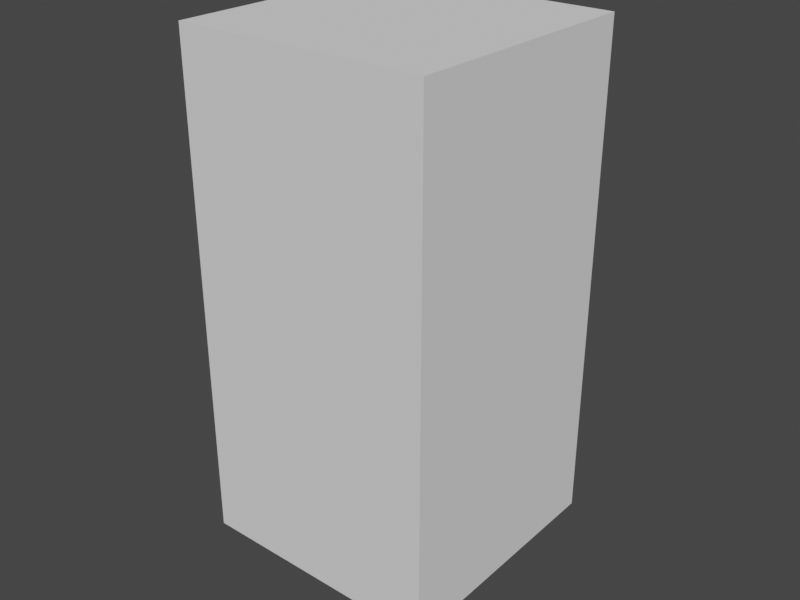 # Source: zambie_painb.blend  (saved by Blender 2.90.8; exported with 4.5.12 LTS)
import bpy
from mathutils import Matrix  # noqa: F401  (used for matrix-valued properties, if any)

bpy.ops.wm.read_factory_settings(use_empty=True)
scene = bpy.context.scene
scene.name = 'Scene'

# ---- collections
col_model = bpy.data.collections.new('model'); scene.collection.children.link(col_model)
col_scale = bpy.data.collections.new('scale'); scene.collection.children.link(col_scale)

# ---- images (referenced by path relative to the original .blend; pixels are not part of the script)
import os
ASSET_DIR = os.environ.get("B2B_ASSET_DIR", "")  # directory of the original .blend (textures are referenced by path, not embedded)
HERE = os.path.dirname(os.path.abspath(__file__))  # packed textures are extracted next to this script under _unpacked/

def load_image(name, relpath, width, height, colorspace="sRGB"):
    """Load a texture the original file referenced (path relative to the .blend, or extracted next to this script)."""
    p = next((c for c in (os.path.join(HERE, relpath), os.path.join(ASSET_DIR, relpath)) if relpath and os.path.exists(c)), "")
    if p:
        img = bpy.data.images.load(p, check_existing=True)
        img.name = name
    else:  # same state as the original file: an image datablock whose file is absent (Cycles renders it pink)
        img = bpy.data.images.new(name, width, height)
        img.source = "FILE"
        img.filepath = "//" + (relpath or name)
    img.colorspace_settings.name = colorspace
    return img
img_zamb_s2 = load_image('zamb_s2', 'zamb_color_q1_scaled3.png', 1024, 1024, 'sRGB')

# ---- materials (node trees are filled in below, after node groups)
mat_material = bpy.data.materials.new('Material')

# ---- material node trees
mat_material.use_nodes = True; mat_material.node_tree.nodes.clear()
_N = mat_material.node_tree.nodes; _L = mat_material.node_tree.links
n0 = _N.new('ShaderNodeBsdfPrincipled'); n0.name = 'Principled BSDF'; n0.location = (10, 300)
n0.distribution = 'GGX'
n0.subsurface_method = 'BURLEY'
n0.inputs[3].default_value = 1.45
n0.inputs[13].default_value = 0.0
n0.inputs[27].default_value = (0.0, 0.0, 0.0, 1.0)
n0.inputs[28].default_value = 1.0
n1 = _N.new('ShaderNodeOutputMaterial'); n1.name = 'Material Output'; n1.location = (300, 300)
n2 = _N.new('ShaderNodeTexImage'); n2.name = 'Image Texture'; n2.location = (-280, 280)
n2.image = img_zamb_s2
n2.interpolation = 'Closest'
_L.new(n0.outputs[0], n1.inputs[0])
_L.new(n2.outputs[0], n0.inputs[0])
n1.is_active_output = True

# ---- world
world_world = bpy.data.worlds.new('World'); scene.world = world_world
world_world.use_nodes = True; world_world.node_tree.nodes.clear()
_N = world_world.node_tree.nodes; _L = world_world.node_tree.links
n0 = _N.new('ShaderNodeOutputWorld'); n0.name = 'World Output'; n0.location = (300, 300)
n1 = _N.new('ShaderNodeBackground'); n1.name = 'Background'; n1.location = (10, 300)
n1.inputs[0].default_value = (0.05088, 0.05088, 0.05088, 1.0)
_L.new(n1.outputs[0], n0.inputs[0])
n0.is_active_output = True
world_world.use_sun_shadow = False
world_world.sun_shadow_jitter_overblur = 0.0
world_world.light_settings.distance = 28.1

# ---- meshes
me_cube_001 = bpy.data.meshes.new('Cube.001')
me_cube_001.from_pydata([(11.81, -5.161, 91.92), (11.81, 1.441, 91.92), (11.44, -6.933, 94.69), (11.28, 3.386, 93.84), (8.402, -6.792, 100.4), (8.402, 1.52, 100.1), (-0.1077, 6.387, 77.14), (-0.1077, -4.425, 75.7), (7.533, 6.709, 89.63), (7.101, -8.878, 94.04), (7.484, 7.31, 91.81), (4.722, 4.199, 99.09), (4.722, -8.181, 100.7), (7.231, 1.625, 70.56), (-0.1077, 8.549, 68.82), (-0.1077, -4.079, 72.27), (9.436, 2.398, 72.58), (9.329, -1.297, 72.64), (6.156, 7.993, 69.07), (5.393, -3.799, 72.08), (9.828, 2.277, 66.03), (9.828, -2.341, 66.79), (6.614, 6.001, 63.13), (6.614, -6.103, 64.96), (2.032, 2.032, 57.38), (3.009, -6.478, 59.32), (11.05, 1.823, 61.22), (9.946, -3.215, 60.89), (3.925, -5.032, 57.83), (7.212, 5.385, 58.01), (3.023, -0.8393, 102.9), (2.621, 1.796, 102.2), (2.621, -3.331, 103.3), (2.59, 0.4789, 107.1), (2.693, 2.901, 105.7), (2.156, -2.58, 108.8), (-15.92, -3.592, 92.88), (-15.92, -0.107, 92.88), (-12.03, -5.161, 91.92), (-11.66, -6.933, 94.69), (-8.618, -6.792, 100.4), (-7.748, 6.709, 89.63), (-7.316, -8.878, 94.04), (-7.7, 7.31, 91.81), (-4.937, 4.199, 99.09), (-4.937, -8.181, 100.7), (-0.1077, -3.762, 103.3), (-7.446, 1.625, 70.56), (-9.651, 2.398, 72.58), (-9.545, -1.297, 72.64), (-6.371, 7.993, 69.07), (-5.608, -3.799, 72.08), (-10.04, 2.277, 66.03), (-10.04, -2.341, 66.79), (-6.829, 6.001, 63.13), (-6.829, -6.103, 64.96), (-0.1077, 6.645, 61.92), (-0.1077, -8.002, 65.84), (-13.02, -8.767, 0.003357), (-3.225, -6.478, 59.32), (-0.1077, 2.402, 56.86), (-0.1077, -8.021, 59.22), (-4.141, -5.032, 57.83), (-14.27, -3.346, 0.003357), (-3.239, -0.8393, 102.9), (-2.836, 1.796, 102.2), (-2.836, -3.331, 103.3), (-2.805, 0.4789, 107.1), (-2.908, 2.901, 105.7), (-2.371, -2.58, 108.8), (-0.1077, -3.031, 108.9), (-8.088, -9.993, 0.003357), (-0.1077, 7.227, 83.12), (9.496, 2.013, 80.4), (8.824, -4.184, 80.73), (-0.1077, -6.099, 80.63), (-9.712, 2.013, 80.4), (-9.039, -4.184, 80.73), (-0.1077, 5.555, 83.58), (6.694, -0.5385, 83.4), (-6.91, -0.5385, 83.4), (6.62, -0.2614, 77.06), (-6.825, -0.2218, 77.06), (-0.1077, 2.901, 105.7), (3.766, 4.993, 109.2), (4.872, 1.081, 110.5), (-0.1077, -5.26, 114.2), (2.793, -3.218, 113.1), (-3.009, -3.218, 113.1), (-5.088, 1.081, 110.5), (-3.981, 4.993, 109.2), (3.285, 7.809, 113.7), (4.872, 2.641, 116.7), (-0.1077, -2.531, 119.2), (3.52, -1.105, 118.5), (-3.736, -1.105, 118.5), (-5.088, 2.641, 116.7), (-3.5, 7.809, 113.7), (3.285, 7.136, 117.8), (3.229, 3.914, 119.4), (-0.1077, 0.6642, 120.0), (2.693, 1.222, 119.9), (-2.908, 1.222, 119.9), (-3.445, 3.914, 119.4), (-3.5, 7.136, 117.8), (-2.587, 6.454, 104.9), (2.371, 6.454, 104.9), (-2.587, 7.965, 108.7), (2.371, 7.965, 108.7), (-0.1077, -3.932, 73.64), (-0.1077, -4.918, 78.33), (-0.1077, 5.786, 80.46), (-0.1077, 8.172, 73.25), (-12.03, 1.441, 91.92), (-16.14, -4.581, 96.66), (-16.14, 0.621, 96.66), (-11.49, 3.386, 93.84), (-14.65, -5.302, 98.89), (-14.65, 0.9226, 98.89), (-8.618, 1.52, 100.1), (-13.76, -4.493, 92.1), (-13.83, 1.26, 92.1), (-14.02, -5.958, 95.12), (-14.02, 2.183, 94.91), (-12.05, -5.958, 99.48), (-12.05, 1.52, 99.48), (-2.203, 2.032, 57.38), (-11.22, 1.823, 61.22), (-10.12, -3.215, 60.89), (-7.383, 5.385, 58.01), (-15.85, 8.268, 0.003357), (-11.06, -1.917, 5.612), (-9.292, -6.321, 5.612), (-12.84, 10.66, 0.003357), (-7.07, -2.659, 20.83), (-15.14, 7.259, 2.295), (-10.85, -0.3386, 20.91), (-7.419, -6.086, 20.84), (-7.431, -2.479, 29.31), (-12.65, 9.574, 2.295), (-12.18, -3.081, 5.612), (-11.78, -5.723, 5.612), (-9.814, -0.5529, 29.64), (-7.69, 8.271, 0.003357), (-10.54, -0.1816, 36.38), (-10.11, -3.03, 37.05), (-7.683, -5.421, 29.4), (-6.356, -1.003, 32.81), (-13.85, -2.382, 20.97), (-8.406, 7.737, 2.295), (-12.91, -6.629, 20.95), (-9.04, 2.814, 33.12), (-7.335, -3.59, 33.09), (-6.691, -3.343, 0.003357), (-5.889, -0.3376, 35.88), (-12.18, -2.017, 29.89), (-11.42, -5.457, 29.85), (-8.223, 2.01, 36.18), (-6.576, -3.516, 36.72), (-11.41, -0.4627, 33.32), (-10.45, -2.855, 33.02), (-9.098, -3.079, 5.612), (-27.28, 3.204, 67.75), (-28.85, 4.77, 64.15), (-27.28, 1.46, 66.94), (-28.85, 1.773, 62.99), (-24.87, 2.774, 66.45), (-25.37, 6.05, 62.85), (-25.37, 1.905, 61.69), (-24.11, -2.852, 77.5), (-24.11, 0.7514, 78.87), (-19.05, -0.7095, 76.58), (-22.28, -2.939, 80.26), (-22.28, -0.02353, 81.09), (-17.89, -1.478, 79.27), (-20.21, -3.048, 83.58), (-20.21, -0.1935, 83.94), (-16.93, -1.464, 82.69), (-26.07, 1.208, 66.49), (-27.11, 1.723, 62.34), (-26.07, 4.089, 67.3), (-27.11, 5.869, 63.5), (-21.58, -3.497, 76.69), (-21.58, 1.647, 78.07), (-20.08, -3.891, 79.44), (-20.08, 0.6034, 80.51), (-18.57, -3.234, 83.05), (-18.57, 0.1954, 83.4), (-31.28, 8.223, 58.17), (-31.28, 1.955, 56.01), (-24.58, 6.173, 57.91), (-24.58, 2.917, 57.0), (-28.29, 3.591, 54.32), (-28.29, 6.301, 55.23), (15.7, -3.592, 92.88), (15.7, -0.107, 92.88), (15.92, -4.581, 96.66), (15.92, 0.621, 96.66), (14.44, -5.302, 98.89), (14.44, 0.9226, 98.89), (13.54, -4.493, 92.1), (13.62, 1.26, 92.1), (13.8, -5.958, 95.12), (13.8, 2.183, 94.91), (11.84, -5.958, 99.48), (11.84, 1.52, 99.48), (12.81, -8.767, 0.003357), (1.988, 2.032, 57.38), (11.01, 1.823, 61.22), (9.902, -3.215, 60.89), (7.168, 5.385, 58.01), (14.05, -3.346, 0.003357), (15.63, 8.268, 0.003357), (10.85, -1.917, 5.612), (9.076, -6.321, 5.612), (12.63, 10.66, 0.003357), (6.854, -2.659, 20.83), (14.92, 7.259, 2.295), (10.63, -0.3386, 20.91), (7.204, -6.086, 20.84), (7.216, -2.479, 29.31), (12.44, 9.574, 2.295), (11.96, -3.081, 5.612), (11.57, -5.723, 5.612), (9.598, -0.5529, 29.64), (7.475, 8.271, 0.003357), (10.33, -0.1816, 36.38), (9.899, -3.03, 37.05), (7.467, -5.421, 29.4), (6.141, -1.003, 32.81), (13.64, -2.382, 20.97), (8.191, 7.737, 2.295), (12.7, -6.629, 20.95), (8.824, 2.814, 33.12), (7.12, -3.59, 33.09), (6.476, -3.343, 0.003357), (5.674, -0.3376, 35.88), (11.97, -2.017, 29.89), (11.2, -5.457, 29.85), (8.007, 2.01, 36.18), (6.36, -3.516, 36.72), (11.2, -0.4627, 33.32), (10.24, -2.855, 33.02), (7.873, -9.993, 0.003357), (8.883, -3.079, 5.612), (27.06, 3.204, 67.75), (28.63, 4.77, 64.15), (27.06, 1.46, 66.94), (28.63, 1.773, 62.99), (24.65, 2.774, 66.45), (25.16, 6.05, 62.85), (25.16, 1.905, 61.69), (23.9, -2.852, 77.5), (23.9, 0.7514, 78.87), (18.84, -0.7095, 76.58), (22.06, -2.939, 80.26), (22.06, -0.02353, 81.09), (17.67, -1.478, 79.27), (19.99, -3.048, 83.58), (19.99, -0.1935, 83.94), (16.72, -1.464, 82.69), (25.86, 1.208, 66.49), (26.89, 1.723, 62.34), (25.86, 4.089, 67.3), (26.89, 5.869, 63.5), (21.37, -3.497, 76.69), (21.37, 1.647, 78.07), (19.87, -3.891, 79.44), (19.87, 0.6034, 80.51), (18.35, -3.234, 83.05), (18.35, 0.1954, 83.4), (31.06, 8.223, 58.17), (31.06, 1.955, 56.01), (24.36, 6.173, 57.91), (24.36, 2.917, 57.0), (28.08, 3.591, 54.32), (28.08, 6.301, 55.23)], [], [(11, 31, 30, 5), (4, 12, 9, 2), (110, 82, 7), (12, 32, 46), (12, 46, 45), (1, 8, 10, 3), (3, 10, 11, 5), (2, 9, 0), (81, 13, 14, 112), (109, 15, 13, 81), (19, 23, 21, 17), (18, 22, 56, 14), (13, 16, 18, 14), (13, 17, 16), (15, 19, 17, 13), (57, 61, 25, 23), (15, 57, 23, 19), (16, 20, 22, 18), (17, 21, 20, 16), (23, 27, 21), (25, 61, 60, 24), (21, 27, 26, 20), (20, 26, 29, 22), (22, 24, 60, 56), (24, 28, 25), (25, 28, 27, 23), (22, 29, 24), (31, 34, 33, 30), (32, 35, 70, 46), (5, 30, 4), (4, 30, 32, 12), (30, 33, 35, 32), (44, 119, 64, 65), (40, 39, 42, 45), (45, 46, 66), (12, 45, 42, 9), (113, 116, 43, 41), (116, 119, 44, 43), (39, 38, 42), (72, 41, 8), (8, 41, 43, 10), (82, 112, 14, 47), (10, 43, 44, 11), (109, 82, 47, 15), (51, 49, 53, 55), (50, 14, 56, 54), (47, 14, 50, 48), (47, 48, 49), (15, 47, 49, 51), (57, 55, 59, 61), (15, 51, 55, 57), (48, 50, 54, 52), (49, 48, 52, 53), (55, 53, 128), (59, 126, 60, 61), (53, 52, 127, 128), (52, 54, 129, 127), (54, 56, 60, 126), (126, 59, 62), (59, 55, 128, 62), (54, 126, 129), (58, 63, 153, 71), (65, 64, 67, 68), (66, 46, 70, 69), (119, 40, 64), (11, 44, 65, 31), (40, 45, 66, 64), (33, 85, 87, 35), (83, 65, 68), (64, 66, 69, 67), (38, 113, 76, 77), (9, 42, 75), (42, 77, 75), (76, 41, 72), (0, 74, 73, 1), (9, 74, 0), (8, 73, 72), (77, 76, 80), (75, 77, 80), (76, 72, 78, 80), (74, 79, 73), (75, 79, 74), (73, 79, 78, 72), (82, 111, 6), (110, 7, 81), (81, 6, 111), (31, 83, 34), (31, 65, 83), (1, 73, 8), (113, 41, 76), (38, 77, 42), (75, 74, 9), (69, 88, 89, 67), (34, 83, 106), (35, 87, 86, 70), (70, 86, 88, 69), (34, 84, 85, 33), (67, 89, 90, 68), (87, 94, 93, 86), (86, 93, 95, 88), (85, 92, 94, 87), (88, 95, 96, 89), (84, 91, 92, 85), (97, 107, 90), (89, 96, 97, 90), (99, 98, 104, 103), (96, 103, 104, 97), (98, 91, 97, 104), (94, 101, 100, 93), (93, 100, 102, 95), (92, 99, 101, 94), (95, 102, 103, 96), (91, 98, 99, 92), (108, 106, 105, 107), (108, 107, 97, 91), (34, 106, 108, 84), (90, 107, 105, 68), (83, 105, 106), (84, 108, 91), (101, 99, 100), (68, 105, 83), (102, 100, 103), (103, 100, 99), (36, 37, 121, 113, 38, 120), (79, 81, 111, 78), (75, 110, 81, 79), (80, 78, 111, 82), (75, 80, 82, 110), (7, 82, 109), (82, 6, 112), (7, 109, 81), (81, 112, 6), (37, 36, 114, 115), (123, 115, 118, 125), (121, 37, 115, 123), (120, 38, 39, 122), (124, 40, 119, 125), (122, 39, 40, 124), (115, 114, 117, 118), (114, 122, 124, 117), (117, 124, 125, 118), (36, 120, 122, 114), (113, 121, 123, 116), (116, 123, 125, 119), (150, 148, 140, 141), (134, 137, 132, 161), (137, 150, 141, 132), (151, 147, 138, 142), (152, 160, 156, 146), (146, 156, 150, 137), (142, 138, 134, 136), (155, 142, 136, 148), (161, 153, 143, 149), (63, 140, 135, 130), (156, 155, 148, 150), (154, 158, 152, 147), (139, 149, 143, 133), (145, 144, 159, 160), (159, 151, 142, 155), (160, 159, 155, 156), (126, 62, 158, 154), (147, 152, 146, 138), (129, 126, 154, 157), (135, 139, 133, 130), (132, 141, 58, 71), (62, 128, 145, 158), (161, 132, 71, 153), (148, 136, 131, 140), (136, 134, 161, 131), (158, 145, 160, 152), (157, 154, 147, 151), (144, 157, 151, 159), (131, 161, 149, 139), (140, 131, 139, 135), (141, 140, 63, 58), (138, 146, 137, 134), (127, 129, 157, 144), (128, 127, 144, 145), (153, 63, 130, 133, 143), (162, 163, 165, 164), (178, 179, 168, 166), (166, 168, 167), (180, 181, 163, 162), (180, 162, 170, 183), (168, 189, 192, 191), (178, 166, 171, 182), (162, 164, 169, 170), (185, 173, 176, 187), (170, 169, 172, 173), (183, 170, 173, 185), (182, 171, 174, 184), (177, 113, 38), (184, 174, 177, 186), (176, 175, 36, 37), (187, 176, 37, 121), (186, 177, 38, 120), (175, 186, 120, 36), (177, 187, 121, 113), (172, 184, 186, 175), (169, 182, 184, 172), (171, 183, 185, 174), (174, 185, 187, 177), (164, 178, 182, 169), (181, 167, 188), (166, 180, 183, 171), (166, 167, 181, 180), (164, 165, 179, 178), (167, 168, 191, 190), (190, 191, 192, 193), (179, 165, 189), (165, 163, 188, 189), (163, 181, 188), (168, 179, 189), (188, 167, 190, 193), (189, 188, 193, 192), (173, 172, 175, 176), (195, 197, 196, 194), (203, 205, 199, 197), (201, 203, 197, 195), (200, 202, 2, 0), (204, 205, 5, 4), (202, 204, 4, 2), (197, 199, 198, 196), (196, 198, 204, 202), (198, 199, 205, 204), (194, 196, 202, 200), (1, 3, 203, 201), (3, 5, 205, 203), (232, 223, 222, 230), (216, 244, 214, 219), (219, 214, 223, 232), (233, 224, 220, 229), (234, 228, 238, 242), (228, 219, 232, 238), (224, 218, 216, 220), (237, 230, 218, 224), (244, 231, 225, 235), (211, 212, 217, 222), (238, 232, 230, 237), (236, 229, 234, 240), (221, 215, 225, 231), (227, 242, 241, 226), (241, 237, 224, 233), (242, 238, 237, 241), (207, 236, 240, 28), (229, 220, 228, 234), (210, 239, 236, 207), (217, 212, 215, 221), (214, 243, 206, 223), (28, 240, 227, 209), (244, 235, 243, 214), (230, 222, 213, 218), (218, 213, 244, 216), (240, 234, 242, 227), (239, 233, 229, 236), (226, 241, 233, 239), (213, 221, 231, 244), (222, 217, 221, 213), (223, 206, 211, 222), (220, 216, 219, 228), (208, 226, 239, 210), (209, 227, 226, 208), (235, 225, 215, 212, 211), (245, 247, 248, 246), (261, 249, 251, 262), (249, 250, 251), (263, 245, 246, 264), (263, 266, 253, 245), (251, 274, 275, 272), (261, 265, 254, 249), (245, 253, 252, 247), (268, 270, 259, 256), (253, 256, 255, 252), (266, 268, 256, 253), (265, 267, 257, 254), (260, 0, 1), (267, 269, 260, 257), (259, 195, 194, 258), (270, 201, 195, 259), (269, 200, 0, 260), (258, 194, 200, 269), (260, 1, 201, 270), (255, 258, 269, 267), (252, 255, 267, 265), (254, 257, 268, 266), (257, 260, 270, 268), (247, 252, 265, 261), (264, 271, 250), (249, 254, 266, 263), (249, 263, 264, 250), (247, 261, 262, 248), (250, 273, 274, 251), (273, 276, 275, 274), (262, 272, 248), (248, 272, 271, 246), (246, 271, 264), (251, 272, 262), (271, 276, 273, 250), (272, 275, 276, 271), (256, 259, 258, 255), (206, 243, 235, 211)])
_uv = me_cube_001.uv_layers.new(name='UVMap')
_uv.uv.foreach_set('vector', [0.2256, 0.822, 0.2081, 0.8576, 0.2198, 0.8818, 0.2648, 0.8387, 0.7253, 0.9742, 0.7588, 0.9759, 0.7411, 0.9196, 0.7019, 0.9241, 0.7969, 0.7263, 0.8659, 0.7079, 0.7968, 0.7024, 0.5161, 0.9798, 0.489, 0.9331, 0.4744, 0.9366, 0.5161, 0.9798, 0.4744, 0.9366, 0.4339, 0.9807, 0.3039, 0.7566, 0.2453, 0.7375, 0.2421, 0.7555, 0.2871, 0.7784, 0.2871, 0.7784, 0.2421, 0.7555, 0.2256, 0.822, 0.2648, 0.8387, 0.7019, 0.9241, 0.7411, 0.9196, 0.6927, 0.8969, 0.2517, 0.5766, 0.2531, 0.5164, 0.1701, 0.4921, 0.1701, 0.5288, 0.7968, 0.6832, 0.7967, 0.6718, 0.7185, 0.6509, 0.7279, 0.7084, 0.8536, 0.4731, 0.8475, 0.4234, 0.8174, 0.4408, 0.8224, 0.4815, 0.164, 0.4648, 0.1667, 0.4223, 0.121, 0.4171, 0.121, 0.4649, 0.6448, 0.6425, 0.6186, 0.6451, 0.6518, 0.6985, 0.7049, 0.7056, 0.6448, 0.6425, 0.6237, 0.6141, 0.6186, 0.6451, 0.7049, 0.589, 0.6582, 0.5939, 0.6237, 0.6141, 0.6448, 0.6425, 0.8914, 0.4257, 0.8914, 0.3827, 0.8674, 0.3839, 0.8475, 0.4234, 0.8914, 0.4744, 0.8914, 0.4257, 0.8475, 0.4234, 0.8536, 0.4731, 0.2101, 0.4764, 0.2053, 0.4325, 0.1667, 0.4223, 0.164, 0.4648, 0.234, 0.4744, 0.2372, 0.4342, 0.2053, 0.4325, 0.2101, 0.4764, 0.8475, 0.4234, 0.8158, 0.3989, 0.8174, 0.4408, 0.9308, 0.2612, 0.9539, 0.2504, 0.9534, 0.3281, 0.9366, 0.3248, 0.2372, 0.4342, 0.2406, 0.3946, 0.2063, 0.3982, 0.2053, 0.4325, 0.2053, 0.4325, 0.2063, 0.3982, 0.1728, 0.3811, 0.1667, 0.4223, 0.1667, 0.4223, 0.1359, 0.3739, 0.121, 0.3729, 0.121, 0.4171, 0.9366, 0.3248, 0.9201, 0.2741, 0.9308, 0.2612, 0.8674, 0.3839, 0.8554, 0.3729, 0.8158, 0.3989, 0.8475, 0.4234, 0.1667, 0.4223, 0.1728, 0.3811, 0.1359, 0.3739, 0.0251, 0.8993, 0.0245, 0.9315, 0.04747, 0.9368, 0.04866, 0.899, 0.0712, 0.8969, 0.0767, 0.9444, 0.09638, 0.9443, 0.09554, 0.8957, 0.5592, 0.8999, 0.4937, 0.901, 0.5482, 0.9699, 0.5482, 0.9699, 0.4937, 0.901, 0.489, 0.9331, 0.5161, 0.9798, 0.04866, 0.899, 0.04747, 0.9368, 0.0767, 0.9444, 0.0712, 0.8969, 0.1419, 0.821, 0.1047, 0.8384, 0.1478, 0.8797, 0.1595, 0.8568, 0.8761, 0.9753, 0.9002, 0.9248, 0.8601, 0.9199, 0.8416, 0.977, 0.4339, 0.9807, 0.4744, 0.9366, 0.4598, 0.9336, 0.7588, 0.9759, 0.8416, 0.977, 0.8601, 0.9199, 0.7411, 0.9196, 0.06397, 0.7567, 0.08122, 0.7765, 0.1261, 0.7568, 0.123, 0.7378, 0.08122, 0.7765, 0.1047, 0.8384, 0.1419, 0.821, 0.1261, 0.7568, 0.9002, 0.9248, 0.909, 0.8976, 0.8601, 0.9199, 0.1841, 0.6811, 0.123, 0.7378, 0.2453, 0.7375, 0.2453, 0.7375, 0.123, 0.7378, 0.1261, 0.7568, 0.2421, 0.7555, 0.08875, 0.5765, 0.1701, 0.5288, 0.1701, 0.4921, 0.08705, 0.5165, 0.2421, 0.7555, 0.1261, 0.7568, 0.1419, 0.821, 0.2256, 0.822, 0.7968, 0.6832, 0.8659, 0.7079, 0.8748, 0.6504, 0.7967, 0.6718, 0.9291, 0.4731, 0.9603, 0.4815, 0.9653, 0.4408, 0.9352, 0.4234, 0.07794, 0.4651, 0.121, 0.4649, 0.121, 0.4171, 0.07507, 0.4227, 0.6448, 0.6425, 0.7049, 0.7056, 0.6518, 0.6985, 0.6186, 0.6451, 0.6448, 0.6425, 0.6186, 0.6451, 0.6237, 0.6141, 0.7049, 0.589, 0.6448, 0.6425, 0.6237, 0.6141, 0.6582, 0.5939, 0.8914, 0.4257, 0.9352, 0.4234, 0.9153, 0.3839, 0.8914, 0.3827, 0.8914, 0.4744, 0.9291, 0.4731, 0.9352, 0.4234, 0.8914, 0.4257, 0.03812, 0.484, 0.07794, 0.4651, 0.07507, 0.4227, 0.04, 0.4398, 0.234, 0.4744, 0.2101, 0.4764, 0.2053, 0.4325, 0.2372, 0.4342, 0.9352, 0.4234, 0.9653, 0.4408, 0.9668, 0.3997, 0.9758, 0.2614, 0.9695, 0.325, 0.9534, 0.3281, 0.9539, 0.2504, 0.2372, 0.4342, 0.2053, 0.4325, 0.2063, 0.3982, 0.2406, 0.3946, 0.04, 0.4398, 0.07507, 0.4227, 0.0664, 0.3885, 0.035, 0.4065, 0.07507, 0.4227, 0.121, 0.4171, 0.121, 0.3729, 0.106, 0.3741, 0.9695, 0.325, 0.9758, 0.2614, 0.9856, 0.2741, 0.9153, 0.3839, 0.9352, 0.4234, 0.9668, 0.3997, 0.9267, 0.3731, 0.07507, 0.4227, 0.106, 0.3741, 0.0664, 0.3885, 0.7334, 0.1237, 0.71, 0.1264, 0.7136, 0.09449, 0.7409, 0.1036, 0.0251, 0.8993, 0.04866, 0.899, 0.04747, 0.9368, 0.0245, 0.9315, 0.1191, 0.8957, 0.09554, 0.8957, 0.09638, 0.9443, 0.116, 0.9435, 0.3876, 0.9008, 0.4016, 0.9715, 0.4559, 0.9012, 0.2256, 0.822, 0.1419, 0.821, 0.1595, 0.8568, 0.2081, 0.8576, 0.4016, 0.9715, 0.4339, 0.9807, 0.4598, 0.9336, 0.4559, 0.9012, 0.393, 0.2669, 0.3997, 0.301, 0.4452, 0.3025, 0.4248, 0.2689, 0.1838, 0.8885, 0.1595, 0.8568, 0.1599, 0.8885, 0.04866, 0.899, 0.0712, 0.8969, 0.0767, 0.9444, 0.04747, 0.9368, 0.06397, 0.7567, 0.01044, 0.7394, 0.03525, 0.6424, 0.08614, 0.6587, 0.7411, 0.9196, 0.8601, 0.9199, 0.8008, 0.8024, 0.8601, 0.9199, 0.881, 0.8007, 0.8008, 0.8024, 0.08614, 0.6587, 0.123, 0.7378, 0.1841, 0.6811, 0.06397, 0.7567, 0.08614, 0.6587, 0.03525, 0.6424, 0.01044, 0.7394, 0.7411, 0.9196, 0.7207, 0.8007, 0.6927, 0.8969, 0.2453, 0.7375, 0.2801, 0.656, 0.1841, 0.6811, 0.5934, 0.1305, 0.5406, 0.1365, 0.5696, 0.1658, 0.6444, 0.1892, 0.5934, 0.1305, 0.5696, 0.1658, 0.5406, 0.1365, 0.5051, 0.2256, 0.5199, 0.2256, 0.5696, 0.1658, 0.5934, 0.3207, 0.5696, 0.2855, 0.5406, 0.3147, 0.6444, 0.2621, 0.5696, 0.2855, 0.5934, 0.3207, 0.5406, 0.3147, 0.5696, 0.2855, 0.5199, 0.2256, 0.5051, 0.2256, 0.08875, 0.5765, 0.1701, 0.5939, 0.1701, 0.5638, 0.7969, 0.7263, 0.7968, 0.7024, 0.7279, 0.7084, 0.2517, 0.5766, 0.1701, 0.5638, 0.1701, 0.5939, 0.2081, 0.8576, 0.1838, 0.8885, 0.2076, 0.8885, 0.2081, 0.8576, 0.1595, 0.8568, 0.1838, 0.8885, 0.3039, 0.7566, 0.2801, 0.656, 0.2453, 0.7375, 0.06397, 0.7567, 0.123, 0.7378, 0.08614, 0.6587, 0.909, 0.8976, 0.881, 0.8007, 0.8601, 0.9199, 0.8008, 0.8024, 0.7207, 0.8007, 0.7411, 0.9196, 0.4248, 0.2689, 0.4452, 0.3025, 0.3997, 0.301, 0.393, 0.2669, 0.2076, 0.8885, 0.1838, 0.8885, 0.2046, 0.9195, 0.3464, 0.5707, 0.3538, 0.5257, 0.3224, 0.5186, 0.3224, 0.5684, 0.3224, 0.5684, 0.3224, 0.5186, 0.2909, 0.5257, 0.2983, 0.5707, 0.3689, 0.265, 0.3648, 0.3008, 0.3997, 0.301, 0.393, 0.2669, 0.393, 0.2669, 0.3997, 0.301, 0.3648, 0.3008, 0.3689, 0.265, 0.3538, 0.5257, 0.3546, 0.4723, 0.3224, 0.478, 0.3224, 0.5186, 0.3224, 0.5186, 0.3224, 0.478, 0.2901, 0.4723, 0.2909, 0.5257, 0.3997, 0.301, 0.4083, 0.3505, 0.4452, 0.354, 0.4452, 0.3025, 0.4452, 0.3025, 0.4452, 0.354, 0.4083, 0.3505, 0.3997, 0.301, 0.3648, 0.3008, 0.353, 0.3473, 0.4083, 0.3505, 0.3997, 0.301, 0.353, 0.3473, 0.3365, 0.3056, 0.3648, 0.3008, 0.3997, 0.301, 0.4083, 0.3505, 0.353, 0.3473, 0.3648, 0.3008, 0.3544, 0.4195, 0.3553, 0.3831, 0.2875, 0.384, 0.2888, 0.4197, 0.4083, 0.3505, 0.4084, 0.3797, 0.3553, 0.3831, 0.353, 0.3473, 0.3553, 0.3831, 0.353, 0.3473, 0.287, 0.349, 0.2875, 0.384, 0.3546, 0.4723, 0.3486, 0.447, 0.322, 0.4514, 0.3224, 0.478, 0.3224, 0.478, 0.322, 0.4514, 0.2955, 0.4471, 0.2901, 0.4723, 0.4083, 0.3505, 0.4084, 0.3797, 0.4327, 0.3757, 0.4452, 0.354, 0.4452, 0.354, 0.4327, 0.3757, 0.4084, 0.3797, 0.4083, 0.3505, 0.353, 0.3473, 0.3553, 0.3831, 0.4084, 0.3797, 0.4083, 0.3505, 0.3365, 0.3056, 0.3374, 0.266, 0.2947, 0.2664, 0.2947, 0.3057, 0.3365, 0.3056, 0.2947, 0.3057, 0.287, 0.349, 0.353, 0.3473, 0.3689, 0.265, 0.3374, 0.266, 0.3365, 0.3056, 0.3648, 0.3008, 0.3648, 0.3008, 0.3365, 0.3056, 0.3374, 0.266, 0.3689, 0.265, 0.1838, 0.8885, 0.1624, 0.9195, 0.2046, 0.9195, 0.3648, 0.3008, 0.3365, 0.3056, 0.353, 0.3473, 0.3486, 0.447, 0.3544, 0.4195, 0.322, 0.4514, 0.1599, 0.8885, 0.1624, 0.9195, 0.1838, 0.8885, 0.2955, 0.4471, 0.322, 0.4514, 0.2888, 0.4197, 0.2888, 0.4197, 0.322, 0.4514, 0.3544, 0.4195, 0.725, 1.554, 0.7249, 1.583, 0.7439, 1.595, 0.7593, 1.597, 0.7593, 1.54, 0.7445, 1.546, 0.2468, 0.6285, 0.2517, 0.5766, 0.1701, 0.5939, 0.1701, 0.6212, 0.797, 0.7488, 0.7969, 0.7263, 0.7279, 0.7084, 0.7216, 0.7575, 0.09341, 0.6285, 0.1701, 0.6212, 0.1701, 0.5939, 0.08875, 0.5765, 0.797, 0.7488, 0.8725, 0.7569, 0.8659, 0.7079, 0.7969, 0.7263, 0.7968, 0.7024, 0.8659, 0.7079, 0.7968, 0.6832, 0.08875, 0.5765, 0.1701, 0.5638, 0.1701, 0.5288, 0.7968, 0.7024, 0.7968, 0.6832, 0.7279, 0.7084, 0.2517, 0.5766, 0.1701, 0.5288, 0.1701, 0.5638, 0.4389, 0.7921, 0.406, 0.7928, 0.3974, 0.8244, 0.4413, 0.8244, 0.3102, 0.792, 0.3304, 0.8081, 0.3177, 0.8271, 0.2946, 0.8319, 0.3202, 0.7651, 0.3356, 0.7749, 0.3304, 0.8081, 0.3102, 0.792, 0.6767, 0.8984, 0.6927, 0.8969, 0.7019, 0.9241, 0.6807, 0.9275, 0.45, 0.8705, 0.4559, 0.9012, 0.3876, 0.9008, 0.3864, 0.8702, 0.6807, 0.9275, 0.7019, 0.9241, 0.7253, 0.9742, 0.6956, 0.9653, 0.4413, 0.8244, 0.3974, 0.8244, 0.3916, 0.8475, 0.4445, 0.8477, 0.6589, 0.9399, 0.6807, 0.9275, 0.6956, 0.9653, 0.6727, 0.9594, 0.4445, 0.8477, 0.45, 0.8705, 0.3864, 0.8702, 0.3916, 0.8475, 0.6568, 0.9062, 0.6767, 0.8984, 0.6807, 0.9275, 0.6589, 0.9399, 0.3039, 0.7566, 0.3202, 0.7651, 0.3102, 0.792, 0.2871, 0.7784, 0.2871, 0.7784, 0.3102, 0.792, 0.2946, 0.8319, 0.2648, 0.8387, 0.2371, 0.1194, 0.209, 0.1216, 0.1948, 0.01482, 0.2234, 0.01676, 0.8882, 0.1265, 0.911, 0.1259, 0.9106, 0.02413, 0.8891, 0.02469, 0.8158, 0.1286, 0.7792, 0.1276, 0.7913, 0.02612, 0.8083, 0.02715, 0.1814, 0.2179, 0.162, 0.2132, 0.1637, 0.1913, 0.1829, 0.1933, 0.8127, 0.2127, 0.7951, 0.2143, 0.7898, 0.1916, 0.8106, 0.1899, 0.8106, 0.1899, 0.7898, 0.1916, 0.7792, 0.1276, 0.8158, 0.1286, 0.1829, 0.1933, 0.1637, 0.1913, 0.1513, 0.126, 0.183, 0.124, 0.208, 0.1897, 0.1829, 0.1933, 0.183, 0.124, 0.209, 0.1216, 0.6316, 0.07441, 0.6332, 0.02585, 0.7254, 0.03601, 0.7196, 0.05469, 0.399, 0.01668, 0.4, 0.06433, 0.3155, 0.03609, 0.3061, 0.01826, 0.2347, 0.1861, 0.208, 0.1897, 0.209, 0.1216, 0.2371, 0.1194, 0.8749, 0.2244, 0.8919, 0.2283, 0.8936, 0.2078, 0.8783, 0.2071, 0.2879, 0.05913, 0.3155, 0.03609, 0.3061, 0.01826, 0.2716, 0.04719, 0.2232, 0.2292, 0.2036, 0.2295, 0.2042, 0.2115, 0.2226, 0.2065, 0.2042, 0.2115, 0.1814, 0.2179, 0.1829, 0.1933, 0.208, 0.1897, 0.2226, 0.2065, 0.2042, 0.2115, 0.208, 0.1897, 0.2347, 0.1861, 0.8554, 0.3729, 0.9043, 0.3739, 0.8919, 0.2283, 0.8749, 0.2244, 0.8783, 0.2071, 0.8936, 0.2078, 0.9032, 0.187, 0.8869, 0.1871, 0.1728, 0.3811, 0.1359, 0.3739, 0.1616, 0.2289, 0.179, 0.2321, 0.2776, 0.08412, 0.2879, 0.05913, 0.2716, 0.04719, 0.259, 0.07499, 0.6062, 0.07294, 0.5923, 0.0873, 0.553, 0.05379, 0.5802, 0.02541, 0.8554, 0.3729, 0.8158, 0.3989, 0.7994, 0.2362, 0.8189, 0.2322, 0.6316, 0.07441, 0.6062, 0.07294, 0.5802, 0.02541, 0.6332, 0.02585, 0.209, 0.1216, 0.183, 0.124, 0.1732, 0.01415, 0.1948, 0.01482, 0.183, 0.124, 0.1513, 0.126, 0.1564, 0.01502, 0.1732, 0.01415, 0.8189, 0.2322, 0.7994, 0.2362, 0.7951, 0.2143, 0.8127, 0.2127, 0.179, 0.2321, 0.1616, 0.2289, 0.162, 0.2132, 0.1814, 0.2179, 0.2036, 0.2295, 0.179, 0.2321, 0.1814, 0.2179, 0.2042, 0.2115, 0.4957, 0.1114, 0.4812, 0.1224, 0.4634, 0.03399, 0.4952, 0.01546, 0.506, 0.119, 0.4957, 0.1114, 0.4952, 0.01546, 0.5178, 0.03027, 0.4212, 0.06408, 0.4, 0.06433, 0.399, 0.01668, 0.4433, 0.01733, 0.8869, 0.1871, 0.9032, 0.187, 0.911, 0.1259, 0.8882, 0.1265, 0.2063, 0.3982, 0.1728, 0.3811, 0.179, 0.2321, 0.2036, 0.2295, 0.2406, 0.3946, 0.2063, 0.3982, 0.2036, 0.2295, 0.2232, 0.2292, 0.7136, 0.09449, 0.71, 0.1264, 0.6603, 0.1275, 0.6517, 0.1137, 0.6642, 0.09316, 0.4355, 0.5477, 0.4493, 0.5145, 0.4749, 0.5268, 0.451, 0.5535, 0.5568, 0.6791, 0.5461, 0.6435, 0.56, 0.6361, 0.5728, 0.6745, 0.5728, 0.6745, 0.56, 0.6361, 0.5964, 0.6408, 0.4227, 0.5404, 0.4324, 0.5046, 0.4493, 0.5145, 0.4355, 0.5477, 0.4227, 0.5404, 0.4082, 0.5365, 0.3572, 0.6217, 0.3787, 0.6315, 0.56, 0.6361, 0.5046, 0.5935, 0.5298, 0.5732, 0.5627, 0.5948, 0.5568, 0.6791, 0.5728, 0.6745, 0.6245, 0.7588, 0.5959, 0.7709, 0.451, 0.5535, 0.4355, 0.5477, 0.4074, 0.645, 0.4391, 0.6531, 0.3713, 0.6567, 0.3532, 0.6469, 0.3476, 0.6763, 0.3607, 0.6843, 0.4391, 0.6531, 0.4074, 0.645, 0.4018, 0.6712, 0.4331, 0.6778, 0.3787, 0.6315, 0.3572, 0.6217, 0.3532, 0.6469, 0.3713, 0.6567, 0.5959, 0.7709, 0.6245, 0.7588, 0.6345, 0.7828, 0.6097, 0.7912, 0.9625, 0.8207, 0.909, 0.8976, 0.963, 0.9167, 0.6097, 0.7912, 0.6345, 0.7828, 0.6472, 0.8103, 0.6276, 0.8193, 0.4334, 0.7076, 0.4075, 0.7061, 0.406, 0.7928, 0.4389, 0.7921, 0.3607, 0.6843, 0.3476, 0.6763, 0.3039, 0.7566, 0.3202, 0.7651, 0.6276, 0.8193, 0.6472, 0.8103, 0.6927, 0.8969, 0.6767, 0.8984, 0.6135, 0.8259, 0.6276, 0.8193, 0.6767, 0.8984, 0.6568, 0.9062, 0.3792, 0.6938, 0.3607, 0.6843, 0.3202, 0.7651, 0.3356, 0.7749, 0.5911, 0.8005, 0.6097, 0.7912, 0.6276, 0.8193, 0.6135, 0.8259, 0.5747, 0.7774, 0.5959, 0.7709, 0.6097, 0.7912, 0.5911, 0.8005, 0.4074, 0.645, 0.3787, 0.6315, 0.3713, 0.6567, 0.4018, 0.6712, 0.4018, 0.6712, 0.3713, 0.6567, 0.3607, 0.6843, 0.3792, 0.6938, 0.5465, 0.6829, 0.5568, 0.6791, 0.5959, 0.7709, 0.5747, 0.7774, 0.4324, 0.5046, 0.4183, 0.4978, 0.4699, 0.4557, 0.4355, 0.5477, 0.4227, 0.5404, 0.3787, 0.6315, 0.4074, 0.645, 0.4082, 0.5365, 0.4183, 0.4978, 0.4324, 0.5046, 0.4227, 0.5404, 0.5465, 0.6829, 0.5316, 0.6501, 0.5461, 0.6435, 0.5568, 0.6791, 0.5964, 0.6408, 0.56, 0.6361, 0.5627, 0.5948, 0.5912, 0.5985, 0.5912, 0.5985, 0.5627, 0.5948, 0.5667, 0.5558, 0.5908, 0.5595, 0.5461, 0.6435, 0.5316, 0.6501, 0.5046, 0.5935, 0.4749, 0.5268, 0.4493, 0.5145, 0.4699, 0.4557, 0.5193, 0.4823, 0.4493, 0.5145, 0.4324, 0.5046, 0.4699, 0.4557, 0.56, 0.6361, 0.5461, 0.6435, 0.5046, 0.5935, 0.4699, 0.4557, 0.4183, 0.4978, 0.4105, 0.4567, 0.4399, 0.431, 0.4699, 0.4557, 0.5193, 0.4823, 0.5185, 0.4447, 0.4981, 0.4315, 0.4331, 0.6778, 0.4018, 0.6712, 0.4075, 0.7061, 0.4334, 0.7076, 0.4389, 0.7921, 0.4413, 0.8244, 0.3974, 0.8244, 0.406, 0.7928, 0.3102, 0.792, 0.2946, 0.8319, 0.3177, 0.8271, 0.3304, 0.8081, 0.3202, 0.7651, 0.3102, 0.792, 0.3304, 0.8081, 0.3356, 0.7749, 0.6767, 0.8984, 0.6807, 0.9275, 0.7019, 0.9241, 0.6927, 0.8969, 0.45, 0.8705, 0.3864, 0.8702, 0.3876, 0.9008, 0.4559, 0.9012, 0.6807, 0.9275, 0.6956, 0.9653, 0.7253, 0.9742, 0.7019, 0.9241, 0.4413, 0.8244, 0.4445, 0.8477, 0.3916, 0.8475, 0.3974, 0.8244, 0.6589, 0.9399, 0.6727, 0.9594, 0.6956, 0.9653, 0.6807, 0.9275, 0.4445, 0.8477, 0.3916, 0.8475, 0.3864, 0.8702, 0.45, 0.8705, 0.6568, 0.9062, 0.6589, 0.9399, 0.6807, 0.9275, 0.6767, 0.8984, 0.3039, 0.7566, 0.2871, 0.7784, 0.3102, 0.792, 0.3202, 0.7651, 0.2871, 0.7784, 0.2648, 0.8387, 0.2946, 0.8319, 0.3102, 0.792, 0.2371, 0.1194, 0.2234, 0.01676, 0.1948, 0.01482, 0.209, 0.1216, 0.8882, 0.1265, 0.8891, 0.02469, 0.9106, 0.02413, 0.911, 0.1259, 0.8158, 0.1286, 0.8083, 0.02715, 0.7913, 0.02612, 0.7792, 0.1276, 0.1814, 0.2179, 0.1829, 0.1933, 0.1637, 0.1913, 0.162, 0.2132, 0.8127, 0.2127, 0.8106, 0.1899, 0.7898, 0.1916, 0.7951, 0.2143, 0.8106, 0.1899, 0.8158, 0.1286, 0.7792, 0.1276, 0.7898, 0.1916, 0.1829, 0.1933, 0.183, 0.124, 0.1513, 0.126, 0.1637, 0.1913, 0.208, 0.1897, 0.209, 0.1216, 0.183, 0.124, 0.1829, 0.1933, 0.6316, 0.07441, 0.7196, 0.05469, 0.7254, 0.03601, 0.6332, 0.02585, 0.399, 0.01668, 0.3061, 0.01826, 0.3155, 0.03609, 0.4, 0.06433, 0.2347, 0.1861, 0.2371, 0.1194, 0.209, 0.1216, 0.208, 0.1897, 0.8749, 0.2244, 0.8783, 0.2071, 0.8936, 0.2078, 0.8919, 0.2283, 0.2879, 0.05913, 0.2716, 0.04719, 0.3061, 0.01826, 0.3155, 0.03609, 0.2232, 0.2292, 0.2226, 0.2065, 0.2042, 0.2115, 0.2036, 0.2295, 0.2042, 0.2115, 0.208, 0.1897, 0.1829, 0.1933, 0.1814, 0.2179, 0.2226, 0.2065, 0.2347, 0.1861, 0.208, 0.1897, 0.2042, 0.2115, 0.8554, 0.3729, 0.8749, 0.2244, 0.8919, 0.2283, 0.9038, 0.373, 0.8783, 0.2071, 0.8869, 0.1871, 0.9032, 0.187, 0.8936, 0.2078, 0.1728, 0.3811, 0.179, 0.2321, 0.1616, 0.2289, 0.1359, 0.3739, 0.2776, 0.08412, 0.259, 0.07499, 0.2716, 0.04719, 0.2879, 0.05913, 0.6062, 0.07294, 0.5802, 0.02541, 0.553, 0.05379, 0.5923, 0.0873, 0.8554, 0.3729, 0.8189, 0.2322, 0.7994, 0.2362, 0.8158, 0.3989, 0.6316, 0.07441, 0.6332, 0.02585, 0.5802, 0.02541, 0.6062, 0.07294, 0.209, 0.1216, 0.1948, 0.01482, 0.1732, 0.01415, 0.183, 0.124, 0.183, 0.124, 0.1732, 0.01415, 0.1564, 0.01502, 0.1513, 0.126, 0.8189, 0.2322, 0.8127, 0.2127, 0.7951, 0.2143, 0.7994, 0.2362, 0.179, 0.2321, 0.1814, 0.2179, 0.162, 0.2132, 0.1616, 0.2289, 0.2036, 0.2295, 0.2042, 0.2115, 0.1814, 0.2179, 0.179, 0.2321, 0.4957, 0.1114, 0.4952, 0.01546, 0.4634, 0.03399, 0.4812, 0.1224, 0.506, 0.119, 0.5178, 0.03027, 0.4952, 0.01546, 0.4957, 0.1114, 0.4212, 0.06408, 0.4433, 0.01733, 0.399, 0.01668, 0.4, 0.06433, 0.8869, 0.1871, 0.8882, 0.1265, 0.911, 0.1259, 0.9032, 0.187, 0.2063, 0.3982, 0.2036, 0.2295, 0.179, 0.2321, 0.1728, 0.3811, 0.2406, 0.3946, 0.2232, 0.2292, 0.2036, 0.2295, 0.2063, 0.3982, 0.7136, 0.09449, 0.6642, 0.09316, 0.6517, 0.1137, 0.6603, 0.1275, 0.71, 0.1264, 0.451, 0.5535, 0.4355, 0.5477, 0.4493, 0.5145, 0.4749, 0.5268, 0.5568, 0.6791, 0.5728, 0.6745, 0.56, 0.6361, 0.5461, 0.6435, 0.5728, 0.6745, 0.5964, 0.6408, 0.56, 0.6361, 0.4223, 0.5403, 0.4355, 0.5477, 0.4493, 0.5145, 0.4324, 0.5046, 0.4227, 0.5404, 0.3787, 0.6315, 0.3572, 0.6217, 0.4082, 0.5365, 0.56, 0.6361, 0.5627, 0.5948, 0.5298, 0.5732, 0.5046, 0.5935, 0.5568, 0.6791, 0.5959, 0.7709, 0.6245, 0.7588, 0.5728, 0.6745, 0.451, 0.5535, 0.4391, 0.6531, 0.4074, 0.645, 0.4355, 0.5477, 0.3713, 0.6567, 0.3607, 0.6843, 0.3476, 0.6763, 0.3532, 0.6469, 0.4391, 0.6531, 0.4331, 0.6778, 0.4018, 0.6712, 0.4074, 0.645, 0.3787, 0.6315, 0.3713, 0.6567, 0.3532, 0.6469, 0.3572, 0.6217, 0.5959, 0.7709, 0.6097, 0.7912, 0.6345, 0.7828, 0.6245, 0.7588, 0.9625, 0.8207, 0.963, 0.9167, 0.909, 0.8976, 0.6097, 0.7912, 0.6276, 0.8193, 0.6472, 0.8103, 0.6345, 0.7828, 0.4334, 0.7076, 0.4389, 0.7921, 0.406, 0.7928, 0.4075, 0.7061, 0.3607, 0.6843, 0.3202, 0.7651, 0.3039, 0.7566, 0.3476, 0.6763, 0.6276, 0.8193, 0.6767, 0.8984, 0.6927, 0.8969, 0.6472, 0.8103, 0.6135, 0.8259, 0.6568, 0.9062, 0.6767, 0.8984, 0.6276, 0.8193, 0.3792, 0.6938, 0.3356, 0.7749, 0.3202, 0.7651, 0.3607, 0.6843, 0.5911, 0.8005, 0.6135, 0.8259, 0.6276, 0.8193, 0.6097, 0.7912, 0.5747, 0.7774, 0.5911, 0.8005, 0.6097, 0.7912, 0.5959, 0.7709, 0.4074, 0.645, 0.4018, 0.6712, 0.3713, 0.6567, 0.3787, 0.6315, 0.4018, 0.6712, 0.3792, 0.6938, 0.3607, 0.6843, 0.3713, 0.6567, 0.5465, 0.6829, 0.5747, 0.7774, 0.5959, 0.7709, 0.5568, 0.6791, 0.4324, 0.5046, 0.4699, 0.4557, 0.4183, 0.4978, 0.4355, 0.5477, 0.4074, 0.645, 0.3787, 0.6315, 0.4227, 0.5404, 0.408, 0.5365, 0.4223, 0.5403, 0.4324, 0.5046, 0.4183, 0.4978, 0.5465, 0.6829, 0.5568, 0.6791, 0.5461, 0.6435, 0.5316, 0.6501, 0.5964, 0.6408, 0.5912, 0.5985, 0.5627, 0.5948, 0.56, 0.6361, 0.5912, 0.5985, 0.5908, 0.5595, 0.5667, 0.5558, 0.5627, 0.5948, 0.5461, 0.6435, 0.5046, 0.5935, 0.5316, 0.6501, 0.4493, 0.5145, 0.4699, 0.4557, 0.5193, 0.4823, 0.4749, 0.5268, 0.4493, 0.5145, 0.4699, 0.4557, 0.4324, 0.5046, 0.56, 0.6361, 0.5046, 0.5935, 0.5461, 0.6435, 0.4699, 0.4557, 0.4399, 0.431, 0.4105, 0.4567, 0.4183, 0.4978, 0.4699, 0.4557, 0.4981, 0.4315, 0.5185, 0.4447, 0.5193, 0.4823, 0.4331, 0.6778, 0.4334, 0.7076, 0.4075, 0.7061, 0.4018, 0.6712, 0.7334, 0.1237, 0.7409, 0.1036, 0.7136, 0.09449, 0.71, 0.1264])
me_cube_001.materials.append(mat_material)
me_cube_001.use_remesh_fix_poles = True
me_cube_001.use_remesh_preserve_attributes = False
me_cube_001.use_mirror_vertex_groups = False
me_cube_001.update()
me_cube = bpy.data.meshes.new('Cube')
me_cube.from_pydata([(-6.543, 7.589, 65.84), (-7.059, 8.453, 66.89), (-7.082, 8.491, 64.83), (-7.597, 9.356, 65.88), (-11.31, 3.057, 68.02), (-10.26, 3.114, 69.02), (-11.27, 3.052, 70.07), (-12.32, 2.987, 69.07), (-9.132, -5.453, 68.1), (-8.788, -4.517, 69.16), (-9.249, -5.473, 70.15), (-9.593, -6.41, 69.1), (-6.464, 8.84, 58.06), (-5.186, 8.495, 48.3), (-8.639, -6.469, 61.11), (-7.152, -7.226, 52.24), (6.543, 7.589, 65.84), (7.059, 8.453, 66.89), (7.082, 8.491, 64.83), (7.597, 9.356, 65.88), (11.31, 3.057, 68.02), (10.26, 3.114, 69.02), (11.27, 3.052, 70.07), (12.32, 2.987, 69.07), (9.132, -5.453, 68.1), (8.788, -4.517, 69.16), (9.249, -5.473, 70.15), (9.593, -6.41, 69.1), (2.591e-07, -8.158, 67.45), (2.591e-07, -7.122, 68.47), (2.591e-07, -8.114, 69.51), (2.591e-07, -9.15, 68.49), (2.591e-07, 8.206, 65.13), (2.591e-07, 10.12, 65.17), (2.591e-07, 9.182, 64.12), (2.591e-07, 9.141, 66.18), (6.464, 8.84, 58.06), (2.591e-07, 10.28, 57.58), (5.186, 8.495, 48.3), (2.591e-07, 9.75, 45.51), (8.639, -6.469, 61.11), (2.591e-07, -9.884, 60.71), (7.152, -7.226, 52.24), (2.591e-07, -10.64, 50.85)], [], [(2, 0, 5, 4), (32, 35, 1, 0), (33, 3, 1, 35), (6, 7, 11, 10), (3, 2, 4, 7), (0, 1, 6, 5), (1, 3, 7, 6), (10, 11, 31, 30), (4, 5, 9, 8), (7, 4, 8, 11), (5, 6, 10, 9), (8, 9, 29, 28), (11, 8, 28, 31), (9, 10, 30, 29), (2, 34, 32, 0), (2, 3, 33, 34), (2, 34, 37, 12), (12, 37, 39, 13), (28, 8, 14, 41), (41, 14, 15, 43), (18, 20, 21, 16), (32, 16, 17, 35), (33, 35, 17, 19), (22, 26, 27, 23), (19, 23, 20, 18), (16, 21, 22, 17), (17, 22, 23, 19), (26, 30, 31, 27), (20, 24, 25, 21), (23, 27, 24, 20), (21, 25, 26, 22), (24, 28, 29, 25), (27, 31, 28, 24), (25, 29, 30, 26), (18, 16, 32, 34), (18, 34, 33, 19), (18, 36, 37, 34), (36, 38, 39, 37), (28, 41, 40, 24), (41, 43, 42, 40)])
_uv = me_cube.uv_layers.new(name='UVMap')
_uv.uv.foreach_set('vector', [0.04677, 0.2197, 0.05444, 0.2214, 0.05623, 0.2656, 0.04845, 0.2658, 0.05435, 0.1855, 0.06053, 0.1855, 0.06205, 0.2232, 0.05444, 0.2214, 0.06682, 0.1855, 0.06955, 0.2214, 0.06205, 0.2232, 0.06053, 0.1855, 0.06272, 0.2689, 0.07007, 0.2688, 0.0708, 0.3163, 0.06473, 0.3136, 0.03996, 0.2213, 0.04677, 0.2197, 0.04845, 0.2658, 0.04153, 0.2696, 0.05444, 0.2214, 0.06205, 0.2232, 0.06272, 0.2689, 0.05623, 0.2656, 0.06205, 0.2232, 0.06955, 0.2214, 0.07007, 0.2688, 0.06272, 0.2689, 0.06473, 0.3136, 0.0708, 0.3163, 0.06123, 0.3584, 0.05563, 0.3556, 0.04845, 0.2658, 0.05623, 0.2656, 0.05773, 0.3111, 0.05118, 0.3133, 0.04153, 0.2696, 0.04845, 0.2658, 0.05118, 0.3133, 0.04551, 0.3177, 0.05623, 0.2656, 0.06272, 0.2689, 0.06473, 0.3136, 0.05773, 0.3111, 0.05118, 0.3133, 0.05773, 0.3111, 0.05073, 0.3539, 0.04441, 0.3544, 0.04551, 0.3177, 0.05118, 0.3133, 0.04436, 0.3545, 0.04037, 0.3604, 0.05773, 0.3111, 0.06473, 0.3136, 0.05563, 0.3556, 0.05073, 0.3539, 0.04677, 0.2197, 0.04851, 0.1855, 0.05435, 0.1855, 0.05444, 0.2214, 0.04677, 0.2197, 0.03996, 0.2213, 0.04081, 0.1855, 0.04786, 0.1855, 0.6517, 0.4994, 0.599, 0.4936, 0.5989, 0.4446, 0.6468, 0.4483, 0.6468, 0.4483, 0.5989, 0.4446, 0.5986, 0.3552, 0.6374, 0.3758, 0.7222, 0.4787, 0.6518, 0.4878, 0.6542, 0.4353, 0.7221, 0.4275, 0.7221, 0.4275, 0.6542, 0.4353, 0.6629, 0.368, 0.7219, 0.3548, 0.04677, 0.1512, 0.04845, 0.1051, 0.05623, 0.1054, 0.05444, 0.1496, 0.05435, 0.1855, 0.05444, 0.1496, 0.06205, 0.1478, 0.06053, 0.1855, 0.06682, 0.1855, 0.06053, 0.1855, 0.06205, 0.1478, 0.06955, 0.1496, 0.06272, 0.1021, 0.06473, 0.05733, 0.0708, 0.05466, 0.07007, 0.1022, 0.03996, 0.1497, 0.04153, 0.1014, 0.04845, 0.1051, 0.04677, 0.1512, 0.05444, 0.1496, 0.05623, 0.1054, 0.06272, 0.1021, 0.06205, 0.1478, 0.06205, 0.1478, 0.06272, 0.1021, 0.07007, 0.1022, 0.06955, 0.1496, 0.06473, 0.05733, 0.05563, 0.0154, 0.06123, 0.0126, 0.0708, 0.05466, 0.04845, 0.1051, 0.05118, 0.05769, 0.05773, 0.05988, 0.05623, 0.1054, 0.04153, 0.1014, 0.04551, 0.05329, 0.05118, 0.05769, 0.04845, 0.1051, 0.05623, 0.1054, 0.05773, 0.05988, 0.06473, 0.05733, 0.06272, 0.1021, 0.05118, 0.05769, 0.04441, 0.01656, 0.05072, 0.01712, 0.05773, 0.05988, 0.04551, 0.05329, 0.04052, 0.01689, 0.04452, 0.02273, 0.05118, 0.05769, 0.05773, 0.05988, 0.05072, 0.01712, 0.05563, 0.0154, 0.06473, 0.05733, 0.04677, 0.1512, 0.05444, 0.1496, 0.05435, 0.1855, 0.04851, 0.1855, 0.04677, 0.1512, 0.04786, 0.1855, 0.04081, 0.1855, 0.03996, 0.1497, 0.5463, 0.4997, 0.551, 0.4485, 0.5989, 0.4446, 0.599, 0.4936, 0.551, 0.4485, 0.56, 0.376, 0.5986, 0.3552, 0.5989, 0.4446, 0.7222, 0.4787, 0.7221, 0.4275, 0.79, 0.4349, 0.7927, 0.4875, 0.7221, 0.4275, 0.7219, 0.3548, 0.781, 0.3677, 0.79, 0.4349])
me_cube.materials.append(mat_material)
me_cube.use_remesh_fix_poles = True
me_cube.use_remesh_preserve_attributes = False
me_cube.use_mirror_vertex_groups = False
me_cube.update()
me_cube_002 = bpy.data.meshes.new('Cube.002')
me_cube_002.from_pydata([(-32.0, -32.0, 1.0), (-32.0, -32.0, 129.0), (-32.0, 32.0, 1.0), (-32.0, 32.0, 129.0), (32.0, -32.0, 1.0), (32.0, -32.0, 129.0), (32.0, 32.0, 1.0), (32.0, 32.0, 129.0)], [], [(0, 1, 3, 2), (2, 3, 7, 6), (6, 7, 5, 4), (4, 5, 1, 0), (2, 6, 4, 0), (7, 3, 1, 5)])
_uv = me_cube_002.uv_layers.new(name='UVMap')
_uv.uv.foreach_set('vector', [0.375, 0.0, 0.625, 0.0, 0.625, 0.25, 0.375, 0.25, 0.375, 0.25, 0.625, 0.25, 0.625, 0.5, 0.375, 0.5, 0.375, 0.5, 0.625, 0.5, 0.625, 0.75, 0.375, 0.75, 0.375, 0.75, 0.625, 0.75, 0.625, 1.0, 0.375, 1.0, 0.125, 0.5, 0.375, 0.5, 0.375, 0.75, 0.125, 0.75, 0.625, 0.5, 0.875, 0.5, 0.875, 0.75, 0.625, 0.75])
me_cube_002.use_remesh_fix_poles = True
me_cube_002.use_remesh_preserve_attributes = False
me_cube_002.use_mirror_vertex_groups = False
me_cube_002.update()
arm_armature_002 = bpy.data.armatures.new('Armature.002')  # bones are not reproduced

# ---- objects
ob_zambie = bpy.data.objects.new('zambie', me_cube_001)
ob_panties = bpy.data.objects.new('panties', me_cube)
ob_armature = bpy.data.objects.new('Armature', arm_armature_002)
ob_cube = bpy.data.objects.new('Cube', me_cube_002)

# ---- transforms, parenting, visibility, modifiers, constraints
ob_zambie.parent = ob_armature
ob_zambie.location = (0.0, 0.0, 0.0)
ob_zambie.show_wire = True
ob_zambie.lineart.crease_threshold = 0.0
_vg = ob_zambie.vertex_groups.new(name='R.hip')
for _i, _w in zip([15, 16, 17, 18, 19, 20, 21, 22, 23, 24, 25, 56, 57, 60, 61, 109, 126, 207], [0.2271, 1.0, 1.0, 1.0, 1.0, 0.9773, 1.0, 1.0, 0.956, 0.2181, 1.0, 0.08712, 0.02027, 0.0, 0.0, 0.0, 0.07889, 0.2352]): _vg.add([_i], _w, 'REPLACE')
_vg = ob_zambie.vertex_groups.new(name='R.thigh')
for _i, _w in zip([13, 17, 20, 21, 22, 23, 24, 25, 26, 27, 28, 29, 61, 207, 208, 209, 210, 220, 224, 226, 227, 228, 229, 233, 234, 236, 237, 238, 239, 240, 241, 242], [0.0, 0.0, 0.02268, 0.0, 0.0, 0.044, 0.0, 0.0, 1.0, 1.0, 1.0, 1.0, 0.0, 0.0, 1.0, 1.0, 1.0, 0.0, 0.05892, 1.0, 1.0, 0.0, 0.998, 1.0, 0.9379, 1.0, 0.0, 0.0, 0.8295, 1.0, 1.0, 0.9736]): _vg.add([_i], _w, 'REPLACE')
_vg = ob_zambie.vertex_groups.new(name='R.calve')
for _i, _w in zip([206, 211, 213, 214, 216, 218, 219, 220, 222, 223, 224, 226, 227, 228, 229, 230, 232, 233, 234, 235, 236, 237, 238, 239, 240, 241, 242, 244], [0.0, 0.0, 0.5187, 0.4782, 0.9979, 1.0, 1.0, 1.0, 0.4262, 0.3069, 0.9411, 0.0, 0.0, 1.0, 0.9986, 1.0, 1.0, 1.0, 0.9273, 0.0, 0.0, 1.0, 1.0, 0.1705, 0.0, 1.0, 0.9726, 0.5272]): _vg.add([_i], _w, 'REPLACE')
_vg = ob_zambie.vertex_groups.new(name='R.foot')
for _i, _w in zip([206, 211, 212, 213, 214, 215, 217, 221, 222, 223, 225, 231, 235, 243, 244], [1.0, 1.0, 1.0, 0.4813, 0.5218, 1.0, 1.0, 1.0, 0.5738, 0.6931, 1.0, 1.0, 1.0, 1.0, 0.4728]): _vg.add([_i], _w, 'REPLACE')
_vg = ob_zambie.vertex_groups.new(name='Torso_bot')
for _i, _w in zip([6, 7, 13, 14, 15, 47, 81, 82, 109, 110, 112], [0.9817, 0.9138, 1.0, 0.2286, 0.1154, 1.0, 1.0, 1.0, 0.9891, 0.0, 1.0]): _vg.add([_i], _w, 'REPLACE')
_vg = ob_zambie.vertex_groups.new(name='Torso_top')
for _i, _w in zip([6, 7, 8, 9, 10, 11, 12, 15, 19, 30, 31, 32, 33, 34, 35, 40, 41, 42, 43, 44, 45, 46, 51, 64, 65, 66, 67, 68, 70, 72, 73, 74, 75, 76, 77, 78, 79, 80, 81, 82, 83, 109, 110, 111, 119], [0.01826, 0.9649, 1.0, 0.9703, 0.9468, 1.0, 0.9566, 0.002393, 0.0, 0.5862, 0.8175, 0.8435, 0.0, 0.108, 0.0001889, 0.02946, 1.0, 1.0, 1.0, 1.0, 0.9991, 0.8039, 0.03907, 0.8922, 0.5761, 0.8762, 0.0, 0.04441, 0.0, 1.0, 1.0, 1.0, 1.0, 1.0, 1.0, 1.0, 1.0, 1.0, 0.0, 0.0, 0.5286, 0.0, 1.0, 1.0, 0.02278]): _vg.add([_i], _w, 'REPLACE')
_vg = ob_zambie.vertex_groups.new(name='R.shoulder')
for _i, _w in zip([0, 1, 2, 3, 4, 5, 9, 10, 11, 12, 30, 31, 32, 46, 64, 65, 66, 194, 195, 196, 197, 198, 199, 200, 201, 202, 203, 204, 205], [0.6496, 0.723, 0.8519, 1.0, 1.0, 0.856, 0.02972, 0.05317, 0.0, 0.04339, 0.268, 0.0, 0.0, 0.08673, 0.0, 0.0, 0.0, 0.0, 0.0, 0.5005, 0.4597, 1.0, 0.9947, 0.02795, 0.0, 0.6897, 0.6023, 1.0, 1.0]): _vg.add([_i], _w, 'REPLACE')
_vg = ob_zambie.vertex_groups.new(name='R.bicep')
for _i, _w in zip([0, 1, 2, 3, 5, 194, 195, 196, 197, 198, 199, 200, 201, 202, 203, 204, 205, 252, 253, 254, 255, 256, 257, 258, 259, 260, 265, 266, 267, 268, 269, 270], [0.3504, 0.277, 0.1481, 0.0, 0.144, 1.0, 1.0, 0.4995, 0.5403, 0.0, 0.005313, 0.9721, 1.0, 0.3103, 0.3977, 0.0, 0.0, 0.0, 0.0, 0.0, 0.9997, 0.9902, 0.9892, 1.0, 1.0, 1.0, 0.02671, 0.05214, 0.9983, 0.9997, 1.0, 1.0]): _vg.add([_i], _w, 'REPLACE')
_vg = ob_zambie.vertex_groups.new(name='R.forearm')
for _i, _w in zip([245, 246, 247, 248, 249, 250, 251, 252, 253, 254, 255, 256, 257, 258, 259, 260, 261, 262, 263, 264, 265, 266, 267, 268, 269, 270], [0.9365, 1.0, 1.0, 0.9891, 1.0, 0.0, 0.1215, 1.0, 1.0, 1.0, 0.9996, 0.9869, 0.9852, 0.0, 0.0, 0.0, 0.9415, 0.9759, 0.9356, 0.9875, 0.9733, 0.9479, 0.9978, 0.9985, 0.0, 0.0]): _vg.add([_i], _w, 'REPLACE')
_vg = ob_zambie.vertex_groups.new(name='R.hand')
for _i, _w in zip([245, 246, 247, 248, 249, 250, 251, 261, 262, 263, 264, 271, 272, 273, 274, 275, 276], [0.06352, 1.0, 0.0, 1.0, 0.0, 1.0, 0.8785, 0.05847, 0.9827, 0.06435, 0.999, 1.0, 1.0, 1.0, 1.0, 1.0, 1.0]): _vg.add([_i], _w, 'REPLACE')
_vg = ob_zambie.vertex_groups.new(name='Neck')
for _i, _w in zip([30, 31, 32, 33, 34, 35, 46, 64, 65, 66, 67, 68, 69, 70, 83], [0.1458, 0.1245, 0.1565, 0.2719, 0.1145, 0.5289, 0.1094, 0.1078, 0.4239, 0.1238, 0.1918, 0.1543, 0.5045, 0.5395, 0.4714]): _vg.add([_i], _w, 'REPLACE')
_vg = ob_zambie.vertex_groups.new(name='Head')
for _i, _w in zip([33, 34, 35, 67, 68, 69, 70, 84, 85, 86, 87, 88, 89, 90, 91, 92, 93, 94, 95, 96, 97, 98, 99, 100, 101, 102, 103, 104, 105, 106, 107, 108], [0.7281, 0.7776, 0.4709, 0.8082, 0.8013, 0.4955, 0.4605, 1.0, 1.0, 1.0, 1.0, 1.0, 1.0, 1.0, 1.0, 1.0, 1.0, 1.0, 1.0, 1.0, 1.0, 1.0, 1.0, 1.0, 1.0, 1.0, 1.0, 1.0, 1.0, 1.0, 1.0, 1.0]): _vg.add([_i], _w, 'REPLACE')
_vg = ob_zambie.vertex_groups.new(name='L.shoulder')
for _i, _w in zip([30, 31, 32, 36, 37, 38, 39, 40, 42, 43, 44, 45, 46, 64, 65, 66, 113, 114, 115, 116, 117, 118, 119, 120, 121, 122, 123, 124, 125], [0.0, 0.05795, 0.0, 0.06397, 0.0, 0.6082, 0.804, 0.9705, 0.0, 0.0, 0.0, 0.0008612, 0.0, 0.0, 0.0, 0.0, 0.4873, 0.731, 0.7126, 1.0, 1.0, 0.9457, 0.9751, 0.0, 0.0, 0.7688, 0.6879, 1.0, 1.0]): _vg.add([_i], _w, 'REPLACE')
_vg = ob_zambie.vertex_groups.new(name='L.bicep')
for _i, _w in zip([36, 37, 38, 39, 113, 114, 115, 116, 117, 118, 119, 120, 121, 122, 123, 124, 125, 169, 170, 171, 172, 173, 174, 175, 176, 177, 182, 183, 184, 185, 186, 187], [0.936, 1.0, 0.3918, 0.196, 0.5127, 0.269, 0.2874, 0.0, 0.0, 0.05425, 0.002157, 1.0, 1.0, 0.2312, 0.3121, 0.0, 0.0, 0.133, 0.0, 0.0, 0.7165, 0.7378, 0.7352, 1.0, 1.0, 1.0, 0.0, 0.0, 0.69, 0.6932, 1.0, 1.0]): _vg.add([_i], _w, 'REPLACE')
_vg = ob_zambie.vertex_groups.new(name='L.forearm')
for _i, _w in zip([162, 163, 164, 165, 166, 167, 168, 169, 170, 171, 172, 173, 174, 175, 176, 177, 178, 179, 180, 181, 182, 183, 184, 185, 186, 187, 188, 189], [0.9911, 1.0, 1.0, 0.9832, 1.0, 0.0609, 0.0, 0.867, 1.0, 1.0, 0.2835, 0.2622, 0.2648, 0.0, 0.0, 0.0, 1.0, 0.9769, 0.8791, 0.0, 1.0, 1.0, 0.31, 0.3068, 0.0, 0.0, 0.0, 0.0]): _vg.add([_i], _w, 'REPLACE')
_vg = ob_zambie.vertex_groups.new(name='L.hand')
for _i, _w in zip([162, 163, 164, 165, 166, 167, 168, 178, 179, 180, 181, 188, 189, 190, 191, 192, 193], [0.008917, 1.0, 0.0, 0.9995, 0.0, 0.9391, 1.0, 0.0, 0.9891, 0.1209, 1.0, 1.0, 1.0, 1.0, 1.0, 1.0, 1.0]): _vg.add([_i], _w, 'REPLACE')
_vg = ob_zambie.vertex_groups.new(name='L.hip')
for _i, _w in zip([14, 15, 48, 49, 50, 51, 52, 53, 54, 55, 56, 57, 59, 61], [0.08382, 0.1261, 1.0, 0.9827, 1.0, 0.9609, 0.9942, 1.0, 1.0, 0.9923, 0.1706, 0.1604, 0.7266, 0.0]): _vg.add([_i], _w, 'REPLACE')
_vg = ob_zambie.vertex_groups.new(name='L.thigh')
for _i, _w in zip([47, 49, 52, 53, 54, 55, 59, 60, 62, 126, 127, 128, 129, 138, 142, 144, 145, 146, 147, 151, 152, 154, 155, 156, 157, 158, 159, 160], [0.0, 0.01728, 0.005823, 0.0, 0.0, 0.007717, 0.2734, 0.0, 1.0, 0.08484, 1.0, 1.0, 1.0, 0.0003055, 0.0, 1.0, 0.9971, 0.008856, 0.9994, 1.0, 0.3669, 0.9998, 0.0001974, 0.0, 1.0, 0.9891, 0.5907, 0.3615]): _vg.add([_i], _w, 'REPLACE')
_vg = ob_zambie.vertex_groups.new(name='L.calve')
for _i, _w in zip([63, 131, 132, 134, 136, 137, 138, 140, 141, 142, 144, 145, 146, 147, 148, 150, 151, 152, 153, 154, 155, 156, 157, 158, 159, 160, 161], [0.006279, 0.5284, 0.5537, 1.0, 1.0, 1.0, 0.9997, 0.3837, 0.5607, 1.0, 0.0, 0.002893, 0.9911, 0.0005776, 1.0, 1.0, 1.0, 0.6331, 0.00433, 0.0002022, 0.9998, 1.0, 0.0, 0.01093, 0.4093, 0.6385, 0.5282]): _vg.add([_i], _w, 'REPLACE')
_vg = ob_zambie.vertex_groups.new(name='L.foot')
for _i, _w in zip([58, 63, 71, 130, 131, 132, 133, 135, 139, 140, 141, 143, 149, 153, 161], [1.0, 0.9937, 1.0, 1.0, 0.4716, 0.4463, 1.0, 1.0, 1.0, 0.6163, 0.4393, 1.0, 1.0, 0.9957, 0.4718]): _vg.add([_i], _w, 'REPLACE')
_vg = ob_zambie.vertex_groups.new(name='Base')
_vg = ob_zambie.vertex_groups.new(name='Base.001')
for _i, _w in zip([14, 15, 24, 56, 57, 60, 61, 109, 126, 207], [0.6876, 0.529, 0.7819, 0.7423, 0.8194, 1.0, 1.0, 0.01094, 0.8363, 0.7648]): _vg.add([_i], _w, 'REPLACE')
_m = ob_zambie.modifiers.new('Armature', 'ARMATURE')
_m.object = ob_armature
ob_panties.parent = ob_armature
ob_panties.location = (0.0, 0.0, 0.0)
ob_panties.lineart.crease_threshold = 0.0
_vg = ob_panties.vertex_groups.new(name='R.hip')
for _i, _w in zip([16, 17, 18, 19, 20, 21, 22, 23, 24, 25, 26, 27], [0.2759, 0.2695, 0.2516, 0.3048, 1.0, 1.0, 1.0, 1.0, 0.2688, 0.2497, 0.2491, 0.3968]): _vg.add([_i], _w, 'REPLACE')
_vg = ob_panties.vertex_groups.new(name='R.thigh')
for _i, _w in zip([20, 21, 22, 23, 24, 25, 26, 27, 36, 37, 38, 39, 40, 41, 42, 43], [0.0, 0.0, 0.0, 0.0, 0.0, 0.0, 0.0, 0.0, 0.365, 0.2525, 0.2377, 0.264, 0.8416, 0.1872, 0.877, 0.2757]): _vg.add([_i], _w, 'REPLACE')
_vg = ob_panties.vertex_groups.new(name='R.calve')
_vg = ob_panties.vertex_groups.new(name='R.foot')
_vg = ob_panties.vertex_groups.new(name='Torso_bot')
_vg = ob_panties.vertex_groups.new(name='Torso_top')
_vg = ob_panties.vertex_groups.new(name='R.shoulder')
_vg = ob_panties.vertex_groups.new(name='R.bicep')
_vg = ob_panties.vertex_groups.new(name='R.forearm')
_vg = ob_panties.vertex_groups.new(name='R.hand')
_vg = ob_panties.vertex_groups.new(name='Neck')
_vg = ob_panties.vertex_groups.new(name='Head')
_vg = ob_panties.vertex_groups.new(name='L.shoulder')
_vg = ob_panties.vertex_groups.new(name='L.bicep')
_vg = ob_panties.vertex_groups.new(name='L.forearm')
_vg = ob_panties.vertex_groups.new(name='L.hand')
_vg = ob_panties.vertex_groups.new(name='L.hip')
for _i, _w in zip([0, 1, 2, 3, 4, 5, 6, 7, 8, 9, 10, 11], [0.2796, 0.1432, 0.2295, 0.267, 1.0, 1.0, 1.0, 1.0, 0.2795, 0.2732, 0.2627, 0.1911]): _vg.add([_i], _w, 'REPLACE')
_vg = ob_panties.vertex_groups.new(name='L.thigh')
for _i, _w in zip([4, 5, 6, 7, 8, 9, 10, 11, 12, 13, 14, 15, 37, 39, 41, 43], [0.0, 0.0, 0.0, 0.0, 0.01664, 0.0, 0.0, 0.0, 0.461, 0.506, 0.7456, 0.9019, 0.04582, 0.167, 0.2787, 0.1955]): _vg.add([_i], _w, 'REPLACE')
_vg = ob_panties.vertex_groups.new(name='L.calve')
_vg = ob_panties.vertex_groups.new(name='L.foot')
_vg = ob_panties.vertex_groups.new(name='Base.001')
for _i, _w in zip([0, 1, 2, 3, 8, 9, 10, 11, 12, 13, 14, 15, 16, 17, 18, 19, 24, 25, 26, 27, 28, 29, 30, 31, 32, 33, 34, 35, 36, 37, 38, 39, 40, 41, 42, 43], [0.7204, 0.8568, 0.7705, 0.733, 0.7039, 0.7268, 0.7373, 0.8089, 0.539, 0.494, 0.2544, 0.09807, 0.7241, 0.7305, 0.7484, 0.6952, 0.7312, 0.7503, 0.7509, 0.6032, 1.0, 1.0, 1.0, 1.0, 1.0, 1.0, 1.0, 1.0, 0.635, 0.7017, 0.7623, 0.5689, 0.1584, 0.5341, 0.123, 0.5289]): _vg.add([_i], _w, 'REPLACE')
_m = ob_panties.modifiers.new('Armature', 'ARMATURE')
_m.object = ob_armature
ob_armature.location = (0.0, 0.0, 0.0)
ob_armature.scale = (0.5, 0.5, 0.5)
ob_armature.display_type = 'WIRE'
ob_armature.show_in_front = True
ob_armature.lineart.crease_threshold = 0.0
ob_cube.location = (0.0, 0.0, -1.002)
ob_cube.display_type = 'BOUNDS'
ob_cube.lineart.crease_threshold = 0.0

# ---- collection membership
col_model.objects.link(ob_zambie)
col_model.objects.link(ob_panties)
col_model.objects.link(ob_armature)
col_scale.objects.link(ob_cube)

# ---- scene / render settings (as saved in the file)
scene.frame_start = 1; scene.frame_end = 28; scene.frame_set(16)
scene.render.engine = 'BLENDER_WORKBENCH'
scene.render.resolution_x = 800
scene.render.resolution_y = 600
scene.render.fps = 10
scene.cycles.samples = 128
scene.cycles.sampling_pattern = 'TABULATED_SOBOL'
scene.cycles.use_adaptive_sampling = False
scene.cycles.use_light_tree = False
scene.eevee.use_gtao = True
scene.eevee.gtao_quality = 0.1974
scene.eevee.gtao_distance = 1.93
scene.eevee.fast_gi_quality = 0.1974
scene.eevee.light_threshold = 0.058
scene.view_settings.view_transform = 'Filmic'
bpy.context.view_layer.update()

# ---- added for rendering (the .blend has no active camera and no usable light): camera, sun
cam_auto = bpy.data.cameras.new('AutoCamera')
cam_auto.lens = 50.0
cam_auto.sensor_width = 36.0
cam_auto.clip_end = 2598.85
ob_auto_camera = bpy.data.objects.new('AutoCamera', cam_auto)
scene.collection.objects.link(ob_auto_camera)
ob_auto_camera.location = (148.084, -177.7, 180.464)
ob_auto_camera.rotation_euler = (1.09748, -7.21219e-08, 0.694738)
scene.camera = ob_auto_camera
light_auto_sun = bpy.data.lights.new('AutoSun', 'SUN')
light_auto_sun.energy = 3.0
light_auto_sun.angle = 0.0523599
ob_auto_sun = bpy.data.objects.new('AutoSun', light_auto_sun)
scene.collection.objects.link(ob_auto_sun)
ob_auto_sun.rotation_euler = (0.872665, 0.174533, 0.523599)
bpy.context.view_layer.update()
